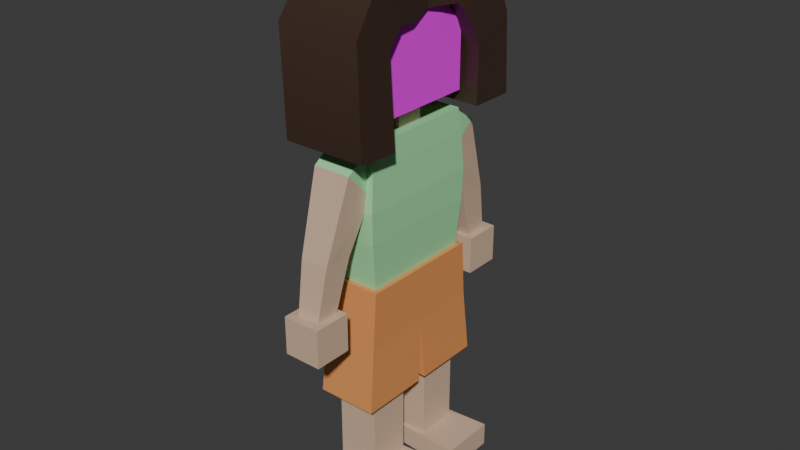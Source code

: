 # Source: NPC.blend  (saved by Blender 4.5.88; exported with 4.5.12 LTS)
import bpy
from mathutils import Matrix  # noqa: F401  (used for matrix-valued properties, if any)

bpy.ops.wm.read_factory_settings(use_empty=True)
scene = bpy.context.scene
scene.name = 'Scene'

# ---- collections
col_collection = bpy.data.collections.new('Collection'); scene.collection.children.link(col_collection)

# ---- images (referenced by path relative to the original .blend; pixels are not part of the script)
import os
ASSET_DIR = os.environ.get("B2B_ASSET_DIR", "")  # directory of the original .blend (textures are referenced by path, not embedded)
HERE = os.path.dirname(os.path.abspath(__file__))  # packed textures are extracted next to this script under _unpacked/

def load_image(name, relpath, width, height, colorspace="sRGB"):
    """Load a texture the original file referenced (path relative to the .blend, or extracted next to this script)."""
    p = next((c for c in (os.path.join(HERE, relpath), os.path.join(ASSET_DIR, relpath)) if relpath and os.path.exists(c)), "")
    if p:
        img = bpy.data.images.load(p, check_existing=True)
        img.name = name
    else:  # same state as the original file: an image datablock whose file is absent (Cycles renders it pink)
        img = bpy.data.images.new(name, width, height)
        img.source = "FILE"
        img.filepath = "//" + (relpath or name)
    img.colorspace_settings.name = colorspace
    return img
img_womanface = load_image('WomanFace', 'WomanFaceTexture.png', 1024, 1024, 'sRGB')

# ---- materials (node trees are filled in below, after node groups)
mat_skincolor = bpy.data.materials.new('SkinColor')
mat_skincolor.alpha_threshold = 0.0
mat_skincolor.roughness = 0.5
mat_skincolor.line_color = (0.0, 0.0, 0.0, 1.0)
mat_shirtcolor = bpy.data.materials.new('ShirtColor')
mat_shorts = bpy.data.materials.new('Shorts')
mat_manface = bpy.data.materials.new('ManFace')
mat_haircolor = bpy.data.materials.new('HairColor')

# ---- material node trees
mat_skincolor.use_nodes = True; mat_skincolor.node_tree.nodes.clear()
_N = mat_skincolor.node_tree.nodes; _L = mat_skincolor.node_tree.links
n0 = _N.new('ShaderNodeOutputMaterial'); n0.name = 'Material Output'; n0.location = (200, 100)
n1 = _N.new('ShaderNodeBsdfPrincipled'); n1.name = 'Principled BSDF'; n1.location = (-200, 100)
n1.inputs[0].default_value = (0.6654, 0.4793, 0.3419, 1.0)
n1.inputs[3].default_value = 1.45
_L.new(n1.outputs[0], n0.inputs[0])
n0.is_active_output = True
mat_shirtcolor.use_nodes = True; mat_shirtcolor.node_tree.nodes.clear()
_N = mat_shirtcolor.node_tree.nodes; _L = mat_shirtcolor.node_tree.links
n0 = _N.new('ShaderNodeBsdfPrincipled'); n0.name = 'Principled BSDF'; n0.location = (-200, 100)
n0.inputs[0].default_value = (0.3619, 0.8006, 0.3992, 1.0)
n1 = _N.new('ShaderNodeOutputMaterial'); n1.name = 'Material Output'; n1.location = (200, 100)
_L.new(n0.outputs[0], n1.inputs[0])
n1.is_active_output = True
mat_shorts.use_nodes = True; mat_shorts.node_tree.nodes.clear()
_N = mat_shorts.node_tree.nodes; _L = mat_shorts.node_tree.links
n0 = _N.new('ShaderNodeBsdfPrincipled'); n0.name = 'Principled BSDF'; n0.location = (-200, 100)
n0.inputs[0].default_value = (0.8002, 0.3215, 0.1018, 1.0)
n1 = _N.new('ShaderNodeOutputMaterial'); n1.name = 'Material Output'; n1.location = (200, 100)
_L.new(n0.outputs[0], n1.inputs[0])
n1.is_active_output = True
mat_manface.use_nodes = True; mat_manface.node_tree.nodes.clear()
_N = mat_manface.node_tree.nodes; _L = mat_manface.node_tree.links
n0 = _N.new('ShaderNodeBsdfPrincipled'); n0.name = 'Principled BSDF'; n0.location = (-200, 100)
n1 = _N.new('ShaderNodeOutputMaterial'); n1.name = 'Material Output'; n1.location = (200, 100)
n2 = _N.new('ShaderNodeTexImage'); n2.name = 'Image Texture'; n2.location = (-490, 80)
n2.image = img_womanface
_L.new(n0.outputs[0], n1.inputs[0])
_L.new(n2.outputs[0], n0.inputs[0])
n1.is_active_output = True
mat_haircolor.use_nodes = True; mat_haircolor.node_tree.nodes.clear()
_N = mat_haircolor.node_tree.nodes; _L = mat_haircolor.node_tree.links
n0 = _N.new('ShaderNodeBsdfPrincipled'); n0.name = 'Principled BSDF'; n0.location = (-200, 100)
n0.inputs[0].default_value = (0.05215, 0.02813, 0.01792, 1.0)
n1 = _N.new('ShaderNodeOutputMaterial'); n1.name = 'Material Output'; n1.location = (200, 100)
_L.new(n0.outputs[0], n1.inputs[0])
n1.is_active_output = True

# ---- world
world_world = bpy.data.worlds.new('World'); scene.world = world_world
world_world.use_nodes = True; world_world.node_tree.nodes.clear()
_N = world_world.node_tree.nodes; _L = world_world.node_tree.links
n0 = _N.new('ShaderNodeOutputWorld'); n0.name = 'World Output'; n0.location = (200, 100)
n1 = _N.new('ShaderNodeBackground'); n1.name = 'Background'; n1.location = (-200, 100)
n1.inputs[0].default_value = (0.05088, 0.05088, 0.05088, 1.0)
_L.new(n1.outputs[0], n0.inputs[0])
n0.is_active_output = True
world_world.color = (0.05088, 0.05088, 0.05088)
world_world.sun_shadow_jitter_overblur = 0.0

# ---- meshes
me_cube_001 = bpy.data.meshes.new('Cube.001')
me_cube_001.from_pydata([(-0.9352, -0.9352, -2.017), (-1.005, -1.005, 0.05951), (-0.9352, 0.9352, -2.017), (-1.005, 1.005, 0.05951), (0.9352, -0.9352, -2.017), (1.005, -1.005, 0.05951), (0.9352, 0.9352, -2.017), (1.005, 1.005, 0.05951), (-0.9829, -0.9829, -1.525), (-1.035, -1.035, -1.059), (-1.053, -1.053, -0.5604), (-1.053, 1.053, -0.5604), (-1.035, 1.035, -1.059), (-0.9829, 0.9829, -1.525), (1.053, 1.053, -0.5604), (1.035, 1.035, -1.059), (0.9829, 0.9829, -1.525), (1.053, -1.053, -0.5604), (1.035, -1.035, -1.059), (0.9829, -0.9829, -1.525), (-0.9482, -0.9482, 0.4451), (-0.9482, 0.9482, 0.4451), (0.9482, 0.9482, 0.4451), (0.9482, -0.9482, 0.4451), (-0.577, -0.2361, 0.3913), (-0.577, -0.2361, 1.056), (-0.577, 0.2361, 0.3913), (-0.577, 0.2361, 1.056), (0.577, -0.2361, 0.3913), (0.577, -0.2361, 1.056), (0.577, 0.2361, 0.3913), (0.577, 0.2361, 1.056)], [], [(10, 1, 3, 11), (11, 3, 7, 14), (14, 7, 5, 17), (17, 5, 1, 10), (2, 6, 4, 0), (5, 7, 22, 23), (4, 19, 8, 0), (19, 18, 9, 8), (18, 17, 10, 9), (6, 16, 19, 4), (16, 15, 18, 19), (15, 14, 17, 18), (2, 13, 16, 6), (13, 12, 15, 16), (12, 11, 14, 15), (0, 8, 13, 2), (8, 9, 12, 13), (9, 10, 11, 12), (22, 21, 20, 23), (3, 1, 20, 21), (1, 5, 23, 20), (7, 3, 21, 22), (24, 25, 27, 26), (26, 27, 31, 30), (30, 31, 29, 28), (28, 29, 25, 24), (26, 30, 28, 24), (31, 27, 25, 29)])
me_cube_001.polygons.foreach_set('material_index', [1, 1, 1, 1, 0, 1, 1, 1, 1, 1, 1, 1, 1, 1, 1, 1, 1, 1, 1, 1, 1, 1, 0, 0, 0, 0, 0, 0])
_uv = me_cube_001.uv_layers.new(name='UVMap')
_uv.uv.foreach_set('vector', [0.5625, 0.0, 0.625, 0.0, 0.625, 0.25, 0.5625, 0.25, 0.5625, 0.25, 0.625, 0.25, 0.625, 0.5, 0.5625, 0.5, 0.5625, 0.5, 0.625, 0.5, 0.625, 0.75, 0.5625, 0.75, 0.5625, 0.75, 0.625, 0.75, 0.625, 1.0, 0.5625, 1.0, 0.125, 0.5, 0.375, 0.5, 0.375, 0.75, 0.125, 0.75, 0.625, 0.75, 0.625, 0.5, 0.625, 0.5, 0.625, 0.75, 0.375, 0.75, 0.4375, 0.75, 0.4375, 1.0, 0.375, 1.0, 0.4375, 0.75, 0.5, 0.75, 0.5, 1.0, 0.4375, 1.0, 0.5, 0.75, 0.5625, 0.75, 0.5625, 1.0, 0.5, 1.0, 0.375, 0.5, 0.4375, 0.5, 0.4375, 0.75, 0.375, 0.75, 0.4375, 0.5, 0.5, 0.5, 0.5, 0.75, 0.4375, 0.75, 0.5, 0.5, 0.5625, 0.5, 0.5625, 0.75, 0.5, 0.75, 0.375, 0.25, 0.4375, 0.25, 0.4375, 0.5, 0.375, 0.5, 0.4375, 0.25, 0.5, 0.25, 0.5, 0.5, 0.4375, 0.5, 0.5, 0.25, 0.5625, 0.25, 0.5625, 0.5, 0.5, 0.5, 0.375, 0.0, 0.4375, 0.0, 0.4375, 0.25, 0.375, 0.25, 0.4375, 0.0, 0.5, 0.0, 0.5, 0.25, 0.4375, 0.25, 0.5, 0.0, 0.5625, 0.0, 0.5625, 0.25, 0.5, 0.25, 0.625, 0.5, 0.875, 0.5, 0.875, 0.75, 0.625, 0.75, 0.625, 0.25, 0.625, 0.0, 0.625, 0.0, 0.625, 0.25, 0.625, 1.0, 0.625, 0.75, 0.625, 0.75, 0.625, 1.0, 0.625, 0.5, 0.625, 0.25, 0.625, 0.25, 0.625, 0.5, 0.375, 0.0, 0.625, 0.0, 0.625, 0.25, 0.375, 0.25, 0.375, 0.25, 0.625, 0.25, 0.625, 0.5, 0.375, 0.5, 0.375, 0.5, 0.625, 0.5, 0.625, 0.75, 0.375, 0.75, 0.375, 0.75, 0.625, 0.75, 0.625, 1.0, 0.375, 1.0, 0.125, 0.5, 0.375, 0.5, 0.375, 0.75, 0.125, 0.75, 0.625, 0.5, 0.875, 0.5, 0.875, 0.75, 0.625, 0.75])
me_cube_001.materials.append(mat_skincolor)
me_cube_001.materials.append(mat_shirtcolor)
me_cube_001.update()
me_cube_002 = bpy.data.meshes.new('Cube.002')
me_cube_002.from_pydata([(-1.071, -1.119, -0.9183), (-1.0, -0.9588, 1.082), (-1.071, 1.119, -0.9183), (-1.0, 0.9588, 1.082), (1.071, -1.119, -0.9183), (1.0, -0.9588, 1.082), (1.071, 1.119, -0.9183), (1.0, 0.9588, 1.082), (-1.071, 0.07219, -0.9183), (-1.0, 0.0, 1.082), (1.071, -0.07219, -0.9183), (1.0, 0.0, 1.082), (-1.0, -1.019, 0.1428), (-1.0, 1.019, 0.1428), (1.0, 1.019, 0.1428), (1.0, -1.019, 0.1428), (1.0, 0.0, 0.1428), (-1.0, 0.0, 0.1428), (1.071, 0.07219, -0.9183), (-1.071, -0.07219, -0.9183)], [], [(17, 9, 3, 13), (13, 3, 7, 14), (16, 11, 5, 15), (15, 5, 1, 12), (19, 10, 4, 0), (11, 9, 1, 5), (7, 3, 9, 11), (2, 6, 18, 8), (14, 7, 11, 16), (12, 1, 9, 17), (0, 12, 17, 19), (6, 14, 16, 18), (4, 15, 12, 0), (10, 16, 15, 4), (2, 13, 14, 6), (8, 17, 13, 2), (10, 19, 17, 16), (18, 16, 17, 8)])
_uv = me_cube_002.uv_layers.new(name='UVMap')
_uv.uv.foreach_set('vector', [0.55, 0.125, 0.625, 0.125, 0.625, 0.25, 0.55, 0.25, 0.55, 0.25, 0.625, 0.25, 0.625, 0.5, 0.55, 0.5, 0.55, 0.625, 0.625, 0.625, 0.625, 0.75, 0.55, 0.75, 0.55, 0.75, 0.625, 0.75, 0.625, 1.0, 0.55, 1.0, 0.125, 0.625, 0.375, 0.625, 0.375, 0.75, 0.125, 0.75, 0.625, 0.625, 0.875, 0.625, 0.875, 0.75, 0.625, 0.75, 0.625, 0.5, 0.875, 0.5, 0.875, 0.625, 0.625, 0.625, 0.125, 0.5, 0.375, 0.5, 0.375, 0.625, 0.125, 0.625, 0.55, 0.5, 0.625, 0.5, 0.625, 0.625, 0.55, 0.625, 0.55, 0.0, 0.625, 0.0, 0.625, 0.125, 0.55, 0.125, 0.375, 0.0, 0.55, 0.0, 0.55, 0.125, 0.375, 0.125, 0.375, 0.5, 0.55, 0.5, 0.55, 0.625, 0.375, 0.625, 0.375, 0.75, 0.55, 0.75, 0.55, 1.0, 0.375, 1.0, 0.375, 0.625, 0.55, 0.625, 0.55, 0.75, 0.375, 0.75, 0.375, 0.25, 0.55, 0.25, 0.55, 0.5, 0.375, 0.5, 0.375, 0.125, 0.55, 0.125, 0.55, 0.25, 0.375, 0.25, 0.375, 0.625, 0.375, 0.125, 0.55, 0.125, 0.55, 0.625, 0.375, 0.625, 0.55, 0.625, 0.55, 0.125, 0.125, 0.625])
me_cube_002.materials.append(mat_shorts)
me_cube_002.update()
me_cube_003 = bpy.data.meshes.new('Cube.003')
me_cube_003.from_pydata([(-1.0, -2.774, -1.0), (-1.0, -2.774, 1.0), (-1.0, -0.7741, -1.0), (-1.0, -0.7741, 1.0), (1.0, -2.774, -1.0), (1.0, -2.774, 1.0), (1.0, -0.7741, -1.0), (1.0, -0.7741, 1.0), (-1.0, 2.774, -1.0), (-1.0, 2.774, 1.0), (-1.0, 0.7741, -1.0), (-1.0, 0.7741, 1.0), (1.0, 2.774, -1.0), (1.0, 2.774, 1.0), (1.0, 0.7741, -1.0), (1.0, 0.7741, 1.0)], [], [(0, 1, 3, 2), (2, 3, 7, 6), (6, 7, 5, 4), (4, 5, 1, 0), (2, 6, 4, 0), (7, 3, 1, 5), (8, 10, 11, 9), (10, 14, 15, 11), (14, 12, 13, 15), (12, 8, 9, 13), (10, 8, 12, 14), (15, 13, 9, 11)])
_uv = me_cube_003.uv_layers.new(name='UVMap')
_uv.uv.foreach_set('vector', [0.375, 0.0, 0.625, 0.0, 0.625, 0.25, 0.375, 0.25, 0.375, 0.25, 0.625, 0.25, 0.625, 0.5, 0.375, 0.5, 0.375, 0.5, 0.625, 0.5, 0.625, 0.75, 0.375, 0.75, 0.375, 0.75, 0.625, 0.75, 0.625, 1.0, 0.375, 1.0, 0.125, 0.5, 0.375, 0.5, 0.375, 0.75, 0.125, 0.75, 0.625, 0.5, 0.875, 0.5, 0.875, 0.75, 0.625, 0.75, 0.375, 0.0, 0.375, 0.25, 0.625, 0.25, 0.625, 0.0, 0.375, 0.25, 0.375, 0.5, 0.625, 0.5, 0.625, 0.25, 0.375, 0.5, 0.375, 0.75, 0.625, 0.75, 0.625, 0.5, 0.375, 0.75, 0.375, 1.0, 0.625, 1.0, 0.625, 0.75, 0.125, 0.5, 0.125, 0.75, 0.375, 0.75, 0.375, 0.5, 0.625, 0.5, 0.625, 0.75, 0.875, 0.75, 0.875, 0.5])
me_cube_003.materials.append(mat_skincolor)
me_cube_003.update()
me_cube_004 = bpy.data.meshes.new('Cube.004')
me_cube_004.from_pydata([(-1.788, -2.604, -1.0), (-1.788, -2.604, 1.0), (-1.788, -0.6037, -1.0), (-1.788, -0.6037, 1.0), (1.788, -2.793, -1.189), (1.788, -2.793, 1.189), (1.788, -0.4148, -1.189), (1.788, -0.4148, 1.189), (-1.788, 2.604, -1.0), (-1.788, 2.604, 1.0), (-1.788, 0.6037, -1.0), (-1.788, 0.6037, 1.0), (1.788, 2.793, -1.189), (1.788, 2.793, 1.189), (1.788, 0.4148, -1.189), (1.788, 0.4148, 1.189)], [], [(0, 1, 3, 2), (2, 3, 7, 6), (6, 7, 5, 4), (4, 5, 1, 0), (2, 6, 4, 0), (7, 3, 1, 5), (8, 10, 11, 9), (10, 14, 15, 11), (14, 12, 13, 15), (12, 8, 9, 13), (10, 8, 12, 14), (15, 13, 9, 11)])
_uv = me_cube_004.uv_layers.new(name='UVMap')
_uv.uv.foreach_set('vector', [0.375, 0.0, 0.625, 0.0, 0.625, 0.25, 0.375, 0.25, 0.375, 0.25, 0.625, 0.25, 0.625, 0.5, 0.375, 0.5, 0.375, 0.5, 0.625, 0.5, 0.625, 0.75, 0.375, 0.75, 0.375, 0.75, 0.625, 0.75, 0.625, 1.0, 0.375, 1.0, 0.125, 0.5, 0.375, 0.5, 0.375, 0.75, 0.125, 0.75, 0.625, 0.5, 0.875, 0.5, 0.875, 0.75, 0.625, 0.75, 0.375, 0.0, 0.375, 0.25, 0.625, 0.25, 0.625, 0.0, 0.375, 0.25, 0.375, 0.5, 0.625, 0.5, 0.625, 0.25, 0.375, 0.5, 0.375, 0.75, 0.625, 0.75, 0.625, 0.5, 0.375, 0.75, 0.375, 1.0, 0.625, 1.0, 0.625, 0.75, 0.125, 0.5, 0.125, 0.75, 0.375, 0.75, 0.375, 0.5, 0.625, 0.5, 0.625, 0.75, 0.875, 0.75, 0.875, 0.5])
me_cube_004.materials.append(mat_skincolor)
me_cube_004.update()
me_cube_005 = bpy.data.meshes.new('Cube.005')
me_cube_005.from_pydata([(0.7387, -0.9682, 3.251), (0.5852, -1.0, 5.279), (0.7387, 0.9682, 3.251), (0.5852, 1.0, 5.279), (3.572, -0.7454, 2.506), (4.504, -0.7454, 3.67), (3.572, 0.7454, 2.506), (4.504, 0.7454, 3.67), (0.6637, 0.9816, 3.706), (0.6637, -0.9816, 3.706), (-1.098, -1.0, 4.827), (-1.098, 1.0, 4.827), (7.14, 0.5864, 2.172), (6.407, 0.5864, 1.256), (6.407, -0.5864, 1.256), (7.14, -0.5864, 2.172), (-3.081, -0.9682, -1.274), (-5.106, -1.0, -1.463), (-3.081, 0.9682, -1.274), (-5.106, 1.0, -1.463), (-1.872, -0.7454, -3.942), (-2.863, -0.7454, -5.056), (-1.872, 0.7454, -3.942), (-2.863, 0.7454, -5.056), (-3.542, 0.9816, -1.276), (-3.542, -0.9816, -1.276), (-4.943, -1.0, 0.2723), (-4.943, 1.0, 0.2723), (-0.9431, 0.5864, -7.403), (-0.1636, 0.5864, -6.527), (-0.1636, -0.5864, -6.527), (-0.9431, -0.5864, -7.403)], [], [(1, 3, 11, 10), (2, 3, 7, 6), (4, 6, 13, 14), (4, 5, 1, 0), (2, 6, 4, 0), (7, 3, 1, 5), (9, 10, 11, 8), (2, 0, 9, 8), (3, 2, 8, 11), (0, 1, 10, 9), (13, 12, 15, 14), (7, 5, 15, 12), (6, 7, 12, 13), (5, 4, 14, 15), (17, 26, 27, 19), (18, 22, 23, 19), (20, 30, 29, 22), (20, 16, 17, 21), (18, 16, 20, 22), (23, 21, 17, 19), (25, 24, 27, 26), (18, 24, 25, 16), (19, 27, 24, 18), (16, 25, 26, 17), (29, 30, 31, 28), (23, 28, 31, 21), (22, 29, 28, 23), (21, 31, 30, 20)])
me_cube_005.polygons.foreach_set('material_index', [1, 0, 0, 0, 0, 0, 1, 1, 1, 1, 0, 0, 0, 0, 1, 0, 0, 0, 0, 0, 1, 1, 1, 1, 0, 0, 0, 0])
_uv = me_cube_005.uv_layers.new(name='UVMap')
_uv.uv.foreach_set('vector', [0.875, 0.75, 0.875, 0.5, 0.875, 0.5, 0.875, 0.75, 0.375, 0.25, 0.625, 0.25, 0.625, 0.5, 0.375, 0.5, 0.375, 0.75, 0.375, 0.5, 0.375, 0.5, 0.375, 0.75, 0.375, 0.75, 0.625, 0.75, 0.625, 1.0, 0.375, 1.0, 0.125, 0.5, 0.375, 0.5, 0.375, 0.75, 0.125, 0.75, 0.625, 0.5, 0.875, 0.5, 0.875, 0.75, 0.625, 0.75, 0.375, 0.0, 0.625, 0.0, 0.625, 0.25, 0.375, 0.25, 0.125, 0.5, 0.125, 0.75, 0.125, 0.75, 0.125, 0.5, 0.625, 0.25, 0.375, 0.25, 0.375, 0.25, 0.625, 0.25, 0.375, 1.0, 0.625, 1.0, 0.625, 1.0, 0.375, 1.0, 0.375, 0.5, 0.625, 0.5, 0.625, 0.75, 0.375, 0.75, 0.625, 0.5, 0.625, 0.75, 0.625, 0.75, 0.625, 0.5, 0.375, 0.5, 0.625, 0.5, 0.625, 0.5, 0.375, 0.5, 0.625, 0.75, 0.375, 0.75, 0.375, 0.75, 0.625, 0.75, 0.875, 0.75, 0.875, 0.75, 0.875, 0.5, 0.875, 0.5, 0.375, 0.25, 0.375, 0.5, 0.625, 0.5, 0.625, 0.25, 0.375, 0.75, 0.375, 0.75, 0.375, 0.5, 0.375, 0.5, 0.375, 0.75, 0.375, 1.0, 0.625, 1.0, 0.625, 0.75, 0.125, 0.5, 0.125, 0.75, 0.375, 0.75, 0.375, 0.5, 0.625, 0.5, 0.625, 0.75, 0.875, 0.75, 0.875, 0.5, 0.375, 0.0, 0.375, 0.25, 0.625, 0.25, 0.625, 0.0, 0.125, 0.5, 0.125, 0.5, 0.125, 0.75, 0.125, 0.75, 0.625, 0.25, 0.625, 0.25, 0.375, 0.25, 0.375, 0.25, 0.375, 1.0, 0.375, 1.0, 0.625, 1.0, 0.625, 1.0, 0.375, 0.5, 0.375, 0.75, 0.625, 0.75, 0.625, 0.5, 0.625, 0.5, 0.625, 0.5, 0.625, 0.75, 0.625, 0.75, 0.375, 0.5, 0.375, 0.5, 0.625, 0.5, 0.625, 0.5, 0.625, 0.75, 0.625, 0.75, 0.375, 0.75, 0.375, 0.75])
me_cube_005.materials.append(mat_skincolor)
me_cube_005.materials.append(mat_shirtcolor)
me_cube_005.update()
me_cube_007 = bpy.data.meshes.new('Cube.007')
me_cube_007.from_pydata([(-1.0, -6.724, -1.0), (-1.0, -6.724, 1.0), (-1.0, -4.724, -1.0), (-1.0, -4.724, 1.0), (1.0, -6.724, -1.0), (1.0, -6.724, 1.0), (1.0, -4.724, -1.0), (1.0, -4.724, 1.0), (-1.0, 6.724, -1.0), (-1.0, 6.724, 1.0), (-1.0, 4.724, -1.0), (-1.0, 4.724, 1.0), (1.0, 6.724, -1.0), (1.0, 6.724, 1.0), (1.0, 4.724, -1.0), (1.0, 4.724, 1.0)], [], [(0, 1, 3, 2), (2, 3, 7, 6), (6, 7, 5, 4), (4, 5, 1, 0), (2, 6, 4, 0), (7, 3, 1, 5), (8, 10, 11, 9), (10, 14, 15, 11), (14, 12, 13, 15), (12, 8, 9, 13), (10, 8, 12, 14), (15, 13, 9, 11)])
_uv = me_cube_007.uv_layers.new(name='UVMap')
_uv.uv.foreach_set('vector', [0.375, 0.0, 0.625, 0.0, 0.625, 0.25, 0.375, 0.25, 0.375, 0.25, 0.625, 0.25, 0.625, 0.5, 0.375, 0.5, 0.375, 0.5, 0.625, 0.5, 0.625, 0.75, 0.375, 0.75, 0.375, 0.75, 0.625, 0.75, 0.625, 1.0, 0.375, 1.0, 0.125, 0.5, 0.375, 0.5, 0.375, 0.75, 0.125, 0.75, 0.625, 0.5, 0.875, 0.5, 0.875, 0.75, 0.625, 0.75, 0.375, 0.0, 0.375, 0.25, 0.625, 0.25, 0.625, 0.0, 0.375, 0.25, 0.375, 0.5, 0.625, 0.5, 0.625, 0.25, 0.375, 0.5, 0.375, 0.75, 0.625, 0.75, 0.625, 0.5, 0.375, 0.75, 0.375, 1.0, 0.625, 1.0, 0.625, 0.75, 0.125, 0.5, 0.125, 0.75, 0.375, 0.75, 0.375, 0.5, 0.625, 0.5, 0.625, 0.75, 0.875, 0.75, 0.875, 0.5])
me_cube_007.materials.append(mat_skincolor)
me_cube_007.update()
me_cube_008 = bpy.data.meshes.new('Cube.008')
me_cube_008.from_pydata([(-1.183, -0.8322, 0.7727), (-1.183, -0.8322, 2.437), (-1.183, 0.8322, 0.7727), (-1.183, 0.8322, 2.437), (1.183, -0.8322, 0.7727), (1.183, -0.8322, 2.437), (1.183, 0.8322, 0.7727), (1.183, 0.8322, 2.437)], [], [(0, 1, 3, 2), (2, 3, 7, 6), (6, 7, 5, 4), (4, 5, 1, 0), (2, 6, 4, 0), (7, 3, 1, 5)])
me_cube_008.polygons.foreach_set('material_index', [0, 0, 1, 0, 0, 0])
_uv = me_cube_008.uv_layers.new(name='UVMap')
_uv.uv.foreach_set('vector', [0.375, 0.0, 0.625, 0.0, 0.625, 0.25, 0.375, 0.25, 0.375, 0.25, 0.625, 0.25, 0.625, 0.5, 0.375, 0.5, 0.375, 0.5, 0.625, 0.5, 0.625, 0.75, 0.375, 0.75, 0.375, 0.75, 0.625, 0.75, 0.625, 1.0, 0.375, 1.0, 0.125, 0.5, 0.375, 0.5, 0.375, 0.75, 0.125, 0.75, 0.625, 0.5, 0.875, 0.5, 0.875, 0.75, 0.625, 0.75])
me_cube_008.materials.append(mat_skincolor)
me_cube_008.materials.append(mat_manface)
me_cube_008.update()
me_cube = bpy.data.meshes.new('Cube')
me_cube.from_pydata([(-1.262, -0.9516, -2.169), (-1.262, -1.587, -1.206), (-1.379, 0.747, -2.255), (-1.379, 1.376, -0.5634), (1.262, -0.9516, -2.169), (1.262, -1.587, -1.206), (1.379, 0.747, -2.255), (1.379, 1.376, -0.5634), (-1.28, 0.4763, -1.076), (-1.098, 0.239, -1.071), (-1.0, 0.0, -1.022), (-1.068, -0.3353, -1.516), (-1.194, -0.679, -1.269), (-1.194, -1.046, 1.605), (-1.068, -0.343, 0.8585), (-1.0, 0.0, 1.0), (-1.098, 0.3076, 1.403), (-1.28, 0.7814, 1.833), (1.194, -0.679, -1.269), (1.068, -0.3353, -1.516), (1.0, 0.0, -1.022), (1.098, 0.239, -1.071), (1.28, 0.4763, -1.076), (1.28, 0.7814, 1.833), (1.098, 0.3076, 1.403), (1.0, 0.0, 1.0), (1.068, -0.343, 0.8585), (1.194, -1.046, 1.605), (-1.379, 1.576, -2.361), (-1.379, 0.9141, -3.665), (1.379, 0.9141, -3.665), (1.379, 1.576, -2.361), (-1.615, 0.7731, 1.851), (-1.713, 1.368, -0.5448), (-1.713, 0.7386, -2.237), (-1.615, 0.468, -1.058), (-1.433, 0.2307, -1.053), (-1.335, -0.008329, -1.003), (-1.402, -0.3437, -1.497), (-1.528, -0.6873, -1.25), (-1.528, -1.054, 1.624), (-1.402, -0.3514, 0.8771), (-1.335, -0.008329, 1.019), (-1.433, 0.2993, 1.421), (-1.713, 1.567, -2.342), (-1.713, 0.9058, -3.647), (-1.27, -1.15, -5.286), (-1.605, -1.176, -5.285), (-1.455, 0.7995, -9.238), (-1.357, 0.2587, -8.059), (-1.175, -0.01576, -8.054), (-1.076, -0.255, -8.005), (-1.144, -0.5903, -8.499), (-1.27, -0.7327, -7.958), (-1.479, -0.5986, -8.481), (-1.605, -0.7582, -7.968), (-1.455, 1.816, -9.344), (-1.455, 1.155, -10.65), (-1.79, 0.7912, -9.22), (-1.691, 0.2504, -8.041), (-1.509, -0.02402, -8.036), (-1.411, -0.2633, -7.986), (-1.79, 1.808, -9.325), (-1.79, 1.146, -10.63), (-1.262, -0.8497, -7.607), (-1.262, -1.536, -7.444), (1.262, -1.536, -7.444), (1.262, -0.8497, -7.607), (1.379, 1.649, -6.978), (1.379, 0.8983, -6.955), (-1.379, 0.9613, -6.955), (-1.379, 1.741, -6.978)], [], [(40, 39, 55, 47), (7, 6, 30, 31), (18, 27, 5, 4), (1, 0, 64, 65), (12, 18, 4, 0), (27, 13, 1, 5), (7, 3, 17, 23), (23, 17, 16, 24), (24, 16, 15, 25), (25, 15, 14, 26), (26, 14, 13, 27), (2, 6, 22, 8), (8, 22, 21, 9), (9, 21, 20, 10), (10, 20, 19, 11), (11, 19, 18, 12), (6, 7, 23, 22), (22, 23, 24, 21), (21, 24, 25, 20), (20, 25, 26, 19), (19, 26, 27, 18), (0, 1, 13, 12), (14, 15, 42, 41), (13, 14, 41, 40), (36, 35, 59, 60), (17, 3, 33, 32), (28, 31, 68, 71), (6, 2, 29, 30), (3, 7, 31, 28), (13, 40, 47, 46), (35, 32, 33, 34), (39, 40, 41, 38), (38, 41, 42, 37), (37, 42, 43, 36), (36, 43, 32, 35), (34, 33, 44, 45), (15, 16, 43, 42), (34, 45, 63, 58), (16, 17, 32, 43), (35, 34, 58, 59), (12, 13, 46, 53), (3, 28, 44, 33), (45, 44, 62, 63), (11, 12, 53, 52), (48, 49, 59, 58), (53, 46, 47, 55), (52, 53, 55, 54), (49, 50, 60, 59), (57, 48, 58, 63), (50, 51, 61, 60), (51, 52, 54, 61), (56, 57, 63, 62), (2, 8, 49, 48), (37, 36, 60, 61), (44, 28, 56, 62), (8, 9, 50, 49), (38, 37, 61, 54), (29, 2, 48, 57), (9, 10, 51, 50), (39, 38, 54, 55), (10, 11, 52, 51), (28, 29, 57, 56), (70, 71, 68, 69), (0, 4, 67, 64), (5, 1, 65, 66), (4, 5, 66, 67), (64, 67, 66, 65), (29, 28, 71, 70), (31, 30, 69, 68), (30, 29, 70, 69)])
me_cube.polygons.foreach_set('use_smooth', [True] * 70)
_k = set([(0, 12), (0, 64), (1, 13), (1, 65), (2, 8), (2, 29), (4, 18), (4, 67), (5, 27), (5, 66), (6, 22), (6, 30), (7, 23), (7, 31), (8, 9), (8, 22), (9, 10), (10, 11), (10, 20), (10, 51), (11, 12), (11, 19), (12, 13), (12, 18), (13, 27), (13, 40), (13, 46), (14, 26), (14, 41), (15, 25), (17, 23), (17, 32), (18, 19), (19, 20), (20, 21), (20, 25), (21, 22), (23, 24), (24, 25), (25, 26), (26, 27), (28, 29), (28, 56), (28, 71), (29, 70), (30, 69), (31, 68), (32, 33), (32, 43), (33, 44), (37, 42), (37, 61), (40, 41), (40, 47), (41, 42), (42, 43), (44, 62), (46, 53), (47, 55), (48, 49), (48, 57), (49, 50), (49, 59), (50, 51), (51, 52), (51, 61), (52, 53), (52, 54), (54, 55), (54, 61), (56, 57), (57, 63), (58, 59), (58, 63), (59, 60), (60, 61), (62, 63), (64, 65), (64, 67), (65, 66), (66, 67), (68, 69), (68, 71), (69, 70), (70, 71)])
me_cube.attributes.new('sharp_edge', 'BOOLEAN', 'EDGE').data.foreach_set('value', [ (min(e.vertices), max(e.vertices)) in _k for e in me_cube.edges])
_uv = me_cube.uv_layers.new(name='UVMap')
_uv.uv.foreach_set('vector', [0.625, 0.04167, 0.375, 0.04167, 0.375, 0.04167, 0.625, 0.04167, 0.625, 0.5, 0.375, 0.5, 0.375, 0.5, 0.625, 0.5, 0.375, 0.7083, 0.625, 0.7083, 0.625, 0.75, 0.375, 0.75, 0.625, 0.0, 0.375, 0.0, 0.375, 0.0, 0.625, 0.0, 0.125, 0.7083, 0.375, 0.7083, 0.375, 0.75, 0.125, 0.75, 0.625, 0.7083, 0.875, 0.7083, 0.875, 0.75, 0.625, 0.75, 0.625, 0.5, 0.875, 0.5, 0.875, 0.5417, 0.625, 0.5417, 0.625, 0.5417, 0.875, 0.5417, 0.875, 0.5833, 0.625, 0.5833, 0.625, 0.5833, 0.875, 0.5833, 0.875, 0.625, 0.625, 0.625, 0.625, 0.625, 0.875, 0.625, 0.875, 0.6667, 0.625, 0.6667, 0.625, 0.6667, 0.875, 0.6667, 0.875, 0.7083, 0.625, 0.7083, 0.125, 0.5, 0.375, 0.5, 0.375, 0.5417, 0.125, 0.5417, 0.125, 0.5417, 0.375, 0.5417, 0.375, 0.5833, 0.125, 0.5833, 0.125, 0.5833, 0.375, 0.5833, 0.375, 0.625, 0.125, 0.625, 0.125, 0.625, 0.375, 0.625, 0.375, 0.6667, 0.125, 0.6667, 0.125, 0.6667, 0.375, 0.6667, 0.375, 0.7083, 0.125, 0.7083, 0.375, 0.5, 0.625, 0.5, 0.625, 0.5417, 0.375, 0.5417, 0.375, 0.5417, 0.625, 0.5417, 0.625, 0.5833, 0.375, 0.5833, 0.375, 0.5833, 0.625, 0.5833, 0.625, 0.625, 0.375, 0.625, 0.375, 0.625, 0.625, 0.625, 0.625, 0.6667, 0.375, 0.6667, 0.375, 0.6667, 0.625, 0.6667, 0.625, 0.7083, 0.375, 0.7083, 0.375, 0.0, 0.625, 0.0, 0.625, 0.04167, 0.375, 0.04167, 0.875, 0.6667, 0.875, 0.625, 0.875, 0.625, 0.875, 0.6667, 0.875, 0.7083, 0.875, 0.6667, 0.875, 0.6667, 0.875, 0.7083, 0.375, 0.1667, 0.375, 0.2083, 0.375, 0.2083, 0.375, 0.1667, 0.875, 0.5417, 0.875, 0.5, 0.875, 0.5, 0.875, 0.5417, 0.875, 0.5, 0.625, 0.5, 0.625, 0.5, 0.875, 0.5, 0.375, 0.5, 0.125, 0.5, 0.125, 0.5, 0.375, 0.5, 0.875, 0.5, 0.625, 0.5, 0.625, 0.5, 0.875, 0.5, 0.875, 0.7083, 0.875, 0.7083, 0.875, 0.7083, 0.875, 0.7083, 0.375, 0.2083, 0.625, 0.2083, 0.625, 0.25, 0.375, 0.25, 0.375, 0.04167, 0.625, 0.04167, 0.625, 0.08333, 0.375, 0.08333, 0.375, 0.08333, 0.625, 0.08333, 0.625, 0.125, 0.375, 0.125, 0.375, 0.125, 0.625, 0.125, 0.625, 0.1667, 0.375, 0.1667, 0.375, 0.1667, 0.625, 0.1667, 0.625, 0.2083, 0.375, 0.2083, 0.375, 0.25, 0.625, 0.25, 0.625, 0.25, 0.375, 0.25, 0.875, 0.625, 0.875, 0.5833, 0.875, 0.5833, 0.875, 0.625, 0.375, 0.25, 0.375, 0.25, 0.375, 0.25, 0.375, 0.25, 0.875, 0.5833, 0.875, 0.5417, 0.875, 0.5417, 0.875, 0.5833, 0.375, 0.2083, 0.375, 0.25, 0.375, 0.25, 0.375, 0.2083, 0.375, 0.04167, 0.625, 0.04167, 0.625, 0.04167, 0.375, 0.04167, 0.875, 0.5, 0.875, 0.5, 0.875, 0.5, 0.875, 0.5, 0.375, 0.25, 0.625, 0.25, 0.625, 0.25, 0.375, 0.25, 0.125, 0.6667, 0.125, 0.7083, 0.125, 0.7083, 0.125, 0.6667, 0.125, 0.5, 0.125, 0.5417, 0.125, 0.5417, 0.125, 0.5, 0.375, 0.04167, 0.625, 0.04167, 0.625, 0.04167, 0.375, 0.04167, 0.125, 0.6667, 0.125, 0.7083, 0.125, 0.7083, 0.125, 0.6667, 0.125, 0.5417, 0.125, 0.5833, 0.125, 0.5833, 0.125, 0.5417, 0.125, 0.5, 0.125, 0.5, 0.125, 0.5, 0.125, 0.5, 0.125, 0.5833, 0.125, 0.625, 0.125, 0.625, 0.125, 0.5833, 0.125, 0.625, 0.125, 0.6667, 0.125, 0.6667, 0.125, 0.625, 0.625, 0.25, 0.375, 0.25, 0.375, 0.25, 0.625, 0.25, 0.125, 0.5, 0.125, 0.5417, 0.125, 0.5417, 0.125, 0.5, 0.375, 0.125, 0.375, 0.1667, 0.375, 0.1667, 0.375, 0.125, 0.875, 0.5, 0.875, 0.5, 0.875, 0.5, 0.875, 0.5, 0.125, 0.5417, 0.125, 0.5833, 0.125, 0.5833, 0.125, 0.5417, 0.375, 0.08333, 0.375, 0.125, 0.375, 0.125, 0.375, 0.08333, 0.125, 0.5, 0.125, 0.5, 0.125, 0.5, 0.125, 0.5, 0.125, 0.5833, 0.125, 0.625, 0.125, 0.625, 0.125, 0.5833, 0.375, 0.04167, 0.375, 0.08333, 0.375, 0.08333, 0.375, 0.04167, 0.125, 0.625, 0.125, 0.6667, 0.125, 0.6667, 0.125, 0.625, 0.625, 0.25, 0.375, 0.25, 0.375, 0.25, 0.625, 0.25, 0.375, 0.25, 0.625, 0.25, 0.625, 0.5, 0.375, 0.5, 0.125, 0.75, 0.375, 0.75, 0.375, 0.75, 0.125, 0.75, 0.625, 0.75, 0.875, 0.75, 0.875, 0.75, 0.625, 0.75, 0.375, 0.75, 0.625, 0.75, 0.625, 0.75, 0.375, 0.75, 0.125, 0.75, 0.375, 0.75, 0.625, 0.75, 0.875, 0.75, 0.375, 0.25, 0.625, 0.25, 0.625, 0.25, 0.375, 0.25, 0.625, 0.5, 0.375, 0.5, 0.375, 0.5, 0.625, 0.5, 0.375, 0.5, 0.125, 0.5, 0.125, 0.5, 0.375, 0.5])
me_cube.materials.append(mat_haircolor)
me_cube.update()

# ---- objects
ob_body_head = bpy.data.objects.new('Body&Head', me_cube_001)
ob_shorts = bpy.data.objects.new('Shorts', me_cube_002)
ob_legs = bpy.data.objects.new('Legs', me_cube_003)
ob_feet = bpy.data.objects.new('Feet', me_cube_004)
ob_arms = bpy.data.objects.new('Arms', me_cube_005)
ob_hands = bpy.data.objects.new('Hands', me_cube_007)
ob_body_head_001 = bpy.data.objects.new('Body&Head.001', me_cube_008)
ob_cube = bpy.data.objects.new('Cube', me_cube)

# ---- transforms, parenting, visibility, modifiers, constraints
ob_body_head.location = (-2.439e-09, -5.96e-09, 5.525)
ob_body_head.scale = (0.4093, 1.0, 1.0)
ob_shorts.location = (0.0, 0.0, 2.617)
ob_shorts.scale = (0.4686, 1.082, 1.0)
ob_legs.location = (0.0, -5.96e-08, 1.36)
ob_legs.scale = (0.3454, 0.3454, 1.067)
ob_feet.location = (0.3065, 0.0, 0.2124)
ob_feet.scale = (0.3892, 0.3892, 0.166)
ob_arms.location = (-1.365e-08, -1.192e-07, 4.703)
ob_arms.rotation_euler = (0.0, 0.8697, -1.571)
ob_arms.scale = (0.3149, 0.3149, 0.3149)
ob_hands.location = (0.0, -1.192e-07, 3.217)
ob_hands.scale = (0.3138, 0.3138, 0.3138)
ob_body_head_001.location = (-2.439e-09, -5.96e-09, 5.525)
ob_body_head_001.scale = (0.4093, 1.0, 1.0)
ob_cube.location = (0.0, 0.0, 7.981)
ob_cube.scale = (0.5418, 1.0, 0.2724)

# ---- collection membership
col_collection.objects.link(ob_body_head)
col_collection.objects.link(ob_shorts)
col_collection.objects.link(ob_legs)
col_collection.objects.link(ob_feet)
col_collection.objects.link(ob_arms)
col_collection.objects.link(ob_hands)
col_collection.objects.link(ob_body_head_001)
col_collection.objects.link(ob_cube)

# ---- scene / render settings (as saved in the file)
scene.frame_start = 1; scene.frame_end = 250; scene.frame_set(1)
scene.render.engine = 'BLENDER_EEVEE_NEXT'
bpy.context.view_layer.update()

# ---- added for rendering (the .blend has no active camera and no usable light): camera, sun
cam_auto = bpy.data.cameras.new('AutoCamera')
cam_auto.lens = 50.0
cam_auto.sensor_width = 36.0
cam_auto.clip_end = 1000.0
ob_auto_camera = bpy.data.objects.new('AutoCamera', cam_auto)
scene.collection.objects.link(ob_auto_camera)
ob_auto_camera.location = (9.55696, -11.3998, 11.8829)
ob_auto_camera.rotation_euler = (1.09748, -7.21219e-08, 0.694738)
scene.camera = ob_auto_camera
light_auto_sun = bpy.data.lights.new('AutoSun', 'SUN')
light_auto_sun.energy = 3.0
light_auto_sun.angle = 0.0523599
ob_auto_sun = bpy.data.objects.new('AutoSun', light_auto_sun)
scene.collection.objects.link(ob_auto_sun)
ob_auto_sun.rotation_euler = (0.872665, 0.174533, 0.523599)
bpy.context.view_layer.update()
